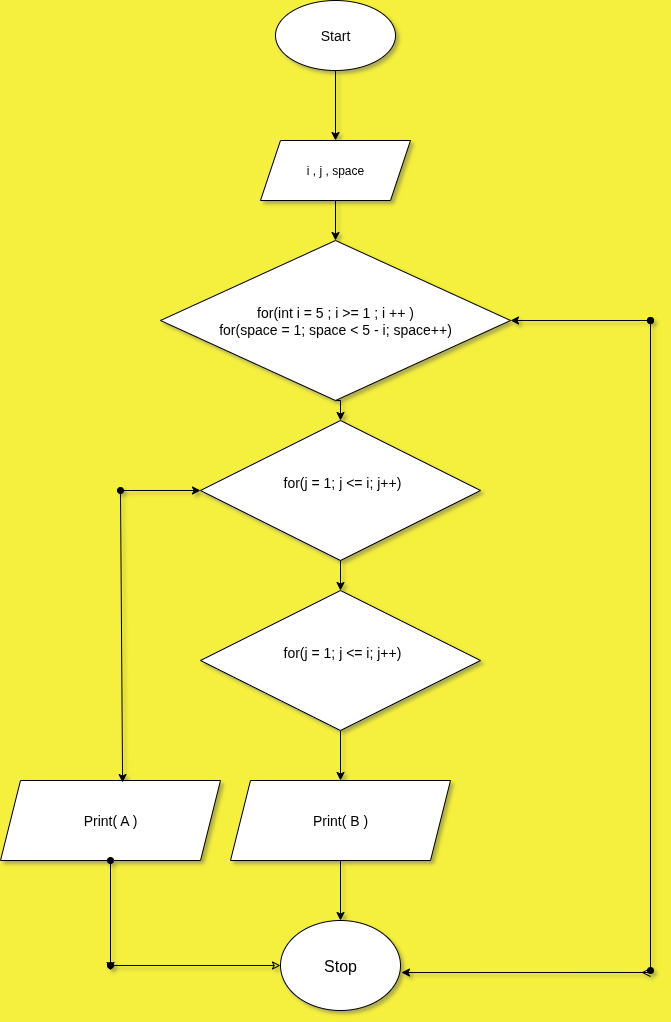

The diagram above was exported from draw.io. Its source (the exported page's mxGraphModel, read from the mxfile embedded in the PNG):
<mxGraphModel dx="872" dy="486" grid="1" gridSize="10" guides="1" tooltips="1" connect="1" arrows="1" fold="1" page="1" pageScale="1" pageWidth="850" pageHeight="1100" background="light-dark(#f5ef3d, #121212)" math="0" shadow="1">
  <root>
    <mxCell id="0" />
    <mxCell id="1" parent="0" />
    <mxCell id="o421Nzr2ENAqzPhYNop8-14" style="edgeStyle=orthogonalEdgeStyle;rounded=0;orthogonalLoop=1;jettySize=auto;html=1;exitX=0.5;exitY=1;exitDx=0;exitDy=0;entryX=0.5;entryY=0;entryDx=0;entryDy=0;" edge="1" parent="1" source="o421Nzr2ENAqzPhYNop8-1" target="o421Nzr2ENAqzPhYNop8-10">
      <mxGeometry relative="1" as="geometry" />
    </mxCell>
    <mxCell id="o421Nzr2ENAqzPhYNop8-1" value="&lt;font style=&quot;font-size: 14px;&quot;&gt;Start&lt;/font&gt;" style="ellipse;whiteSpace=wrap;html=1;labelBackgroundColor=none;" vertex="1" parent="1">
      <mxGeometry x="285" y="20" width="120" height="70" as="geometry" />
    </mxCell>
    <mxCell id="o421Nzr2ENAqzPhYNop8-32" style="edgeStyle=orthogonalEdgeStyle;rounded=0;orthogonalLoop=1;jettySize=auto;html=1;exitX=0.5;exitY=1;exitDx=0;exitDy=0;entryX=0.5;entryY=0;entryDx=0;entryDy=0;" edge="1" parent="1" source="o421Nzr2ENAqzPhYNop8-2" target="o421Nzr2ENAqzPhYNop8-30">
      <mxGeometry relative="1" as="geometry" />
    </mxCell>
    <mxCell id="o421Nzr2ENAqzPhYNop8-2" value="&lt;span style=&quot;font-size: 14px;&quot;&gt;&amp;nbsp;for(j = 1; j &amp;lt;= i; j++)&lt;/span&gt;&lt;div&gt;&lt;span style=&quot;font-size: 14px;&quot;&gt;&lt;br&gt;&lt;/span&gt;&lt;/div&gt;" style="rhombus;whiteSpace=wrap;html=1;labelBackgroundColor=none;" vertex="1" parent="1">
      <mxGeometry x="210" y="440" width="280" height="140" as="geometry" />
    </mxCell>
    <mxCell id="o421Nzr2ENAqzPhYNop8-8" style="edgeStyle=orthogonalEdgeStyle;rounded=0;orthogonalLoop=1;jettySize=auto;html=1;exitX=0.5;exitY=1;exitDx=0;exitDy=0;entryX=0.5;entryY=0;entryDx=0;entryDy=0;" edge="1" parent="1" source="o421Nzr2ENAqzPhYNop8-3" target="o421Nzr2ENAqzPhYNop8-4">
      <mxGeometry relative="1" as="geometry" />
    </mxCell>
    <mxCell id="o421Nzr2ENAqzPhYNop8-3" value="&lt;font style=&quot;font-size: 14px;&quot;&gt;Print( B )&lt;/font&gt;" style="shape=parallelogram;perimeter=parallelogramPerimeter;whiteSpace=wrap;html=1;fixedSize=1;" vertex="1" parent="1">
      <mxGeometry x="240" y="800" width="220" height="80" as="geometry" />
    </mxCell>
    <mxCell id="o421Nzr2ENAqzPhYNop8-40" style="edgeStyle=orthogonalEdgeStyle;rounded=0;orthogonalLoop=1;jettySize=auto;html=1;exitX=0;exitY=0.5;exitDx=0;exitDy=0;startArrow=classic;startFill=0;endArrow=oval;endFill=1;" edge="1" parent="1" source="o421Nzr2ENAqzPhYNop8-4">
      <mxGeometry relative="1" as="geometry">
        <mxPoint x="120" y="985" as="targetPoint" />
      </mxGeometry>
    </mxCell>
    <mxCell id="o421Nzr2ENAqzPhYNop8-4" value="&lt;font size=&quot;3&quot;&gt;Stop&lt;/font&gt;" style="ellipse;whiteSpace=wrap;html=1;" vertex="1" parent="1">
      <mxGeometry x="290" y="940" width="120" height="90" as="geometry" />
    </mxCell>
    <mxCell id="o421Nzr2ENAqzPhYNop8-16" style="edgeStyle=orthogonalEdgeStyle;rounded=0;orthogonalLoop=1;jettySize=auto;html=1;exitX=0.5;exitY=1;exitDx=0;exitDy=0;entryX=0.5;entryY=0;entryDx=0;entryDy=0;" edge="1" parent="1" source="o421Nzr2ENAqzPhYNop8-9" target="o421Nzr2ENAqzPhYNop8-2">
      <mxGeometry relative="1" as="geometry" />
    </mxCell>
    <mxCell id="o421Nzr2ENAqzPhYNop8-9" value="&lt;span style=&quot;font-size: 14px;&quot;&gt;for(int i = 5 ; i &amp;gt;= 1 ; i ++ )&lt;/span&gt;&lt;div&gt;&lt;span style=&quot;font-size: 14px;&quot;&gt;for(space = 1; space &amp;lt; 5 - i; space++)&lt;/span&gt;&lt;/div&gt;" style="rhombus;whiteSpace=wrap;html=1;labelBackgroundColor=none;" vertex="1" parent="1">
      <mxGeometry x="170" y="260" width="350" height="160" as="geometry" />
    </mxCell>
    <mxCell id="o421Nzr2ENAqzPhYNop8-12" style="edgeStyle=orthogonalEdgeStyle;rounded=0;orthogonalLoop=1;jettySize=auto;html=1;exitX=0.5;exitY=1;exitDx=0;exitDy=0;entryX=0.5;entryY=0;entryDx=0;entryDy=0;" edge="1" parent="1" source="o421Nzr2ENAqzPhYNop8-10" target="o421Nzr2ENAqzPhYNop8-9">
      <mxGeometry relative="1" as="geometry" />
    </mxCell>
    <mxCell id="o421Nzr2ENAqzPhYNop8-10" value="i , j , space" style="shape=parallelogram;perimeter=parallelogramPerimeter;whiteSpace=wrap;html=1;fixedSize=1;" vertex="1" parent="1">
      <mxGeometry x="270" y="160" width="150" height="60" as="geometry" />
    </mxCell>
    <mxCell id="o421Nzr2ENAqzPhYNop8-19" value="" style="endArrow=oval;startArrow=classic;html=1;rounded=0;exitX=1;exitY=0.5;exitDx=0;exitDy=0;endFill=1;" edge="1" parent="1" source="o421Nzr2ENAqzPhYNop8-9">
      <mxGeometry width="50" height="50" relative="1" as="geometry">
        <mxPoint x="380" y="330" as="sourcePoint" />
        <mxPoint x="660" y="340" as="targetPoint" />
      </mxGeometry>
    </mxCell>
    <mxCell id="o421Nzr2ENAqzPhYNop8-21" value="" style="endArrow=ERmany;startArrow=classic;html=1;rounded=0;exitX=1.008;exitY=0.578;exitDx=0;exitDy=0;exitPerimeter=0;endFill=0;" edge="1" parent="1" source="o421Nzr2ENAqzPhYNop8-4">
      <mxGeometry width="50" height="50" relative="1" as="geometry">
        <mxPoint x="380" y="980" as="sourcePoint" />
        <mxPoint x="660" y="992" as="targetPoint" />
      </mxGeometry>
    </mxCell>
    <mxCell id="o421Nzr2ENAqzPhYNop8-25" value="" style="endArrow=oval;startArrow=oval;html=1;rounded=0;startFill=1;endFill=1;" edge="1" parent="1">
      <mxGeometry width="50" height="50" relative="1" as="geometry">
        <mxPoint x="660" y="990" as="sourcePoint" />
        <mxPoint x="660" y="340" as="targetPoint" />
      </mxGeometry>
    </mxCell>
    <mxCell id="o421Nzr2ENAqzPhYNop8-33" style="edgeStyle=orthogonalEdgeStyle;rounded=0;orthogonalLoop=1;jettySize=auto;html=1;exitX=0.5;exitY=1;exitDx=0;exitDy=0;entryX=0.5;entryY=0;entryDx=0;entryDy=0;" edge="1" parent="1" source="o421Nzr2ENAqzPhYNop8-30" target="o421Nzr2ENAqzPhYNop8-3">
      <mxGeometry relative="1" as="geometry" />
    </mxCell>
    <mxCell id="o421Nzr2ENAqzPhYNop8-30" value="&lt;span style=&quot;font-size: 14px;&quot;&gt;&amp;nbsp;for(j = 1; j &amp;lt;= i; j++)&lt;/span&gt;&lt;div&gt;&lt;span style=&quot;font-size: 14px;&quot;&gt;&lt;br&gt;&lt;/span&gt;&lt;/div&gt;" style="rhombus;whiteSpace=wrap;html=1;labelBackgroundColor=none;" vertex="1" parent="1">
      <mxGeometry x="210" y="610" width="280" height="140" as="geometry" />
    </mxCell>
    <mxCell id="o421Nzr2ENAqzPhYNop8-35" value="&lt;font style=&quot;font-size: 14px;&quot;&gt;Print( A )&lt;/font&gt;" style="shape=parallelogram;perimeter=parallelogramPerimeter;whiteSpace=wrap;html=1;fixedSize=1;" vertex="1" parent="1">
      <mxGeometry x="10" y="800" width="220" height="80" as="geometry" />
    </mxCell>
    <mxCell id="o421Nzr2ENAqzPhYNop8-37" value="" style="endArrow=classic;html=1;rounded=0;entryX=0.555;entryY=0.025;entryDx=0;entryDy=0;entryPerimeter=0;" edge="1" parent="1" target="o421Nzr2ENAqzPhYNop8-35">
      <mxGeometry width="50" height="50" relative="1" as="geometry">
        <mxPoint x="130" y="510" as="sourcePoint" />
        <mxPoint x="330" y="820" as="targetPoint" />
      </mxGeometry>
    </mxCell>
    <mxCell id="o421Nzr2ENAqzPhYNop8-38" value="" style="endArrow=classic;startArrow=oval;html=1;rounded=0;entryX=0;entryY=0.5;entryDx=0;entryDy=0;startFill=1;" edge="1" parent="1" target="o421Nzr2ENAqzPhYNop8-2">
      <mxGeometry width="50" height="50" relative="1" as="geometry">
        <mxPoint x="130" y="510" as="sourcePoint" />
        <mxPoint x="330" y="700" as="targetPoint" />
      </mxGeometry>
    </mxCell>
    <mxCell id="o421Nzr2ENAqzPhYNop8-39" value="" style="endArrow=classic;html=1;rounded=0;exitX=0.5;exitY=1;exitDx=0;exitDy=0;startArrow=oval;startFill=1;" edge="1" parent="1" source="o421Nzr2ENAqzPhYNop8-35">
      <mxGeometry width="50" height="50" relative="1" as="geometry">
        <mxPoint x="280" y="990" as="sourcePoint" />
        <mxPoint x="120" y="990" as="targetPoint" />
      </mxGeometry>
    </mxCell>
  </root>
</mxGraphModel>